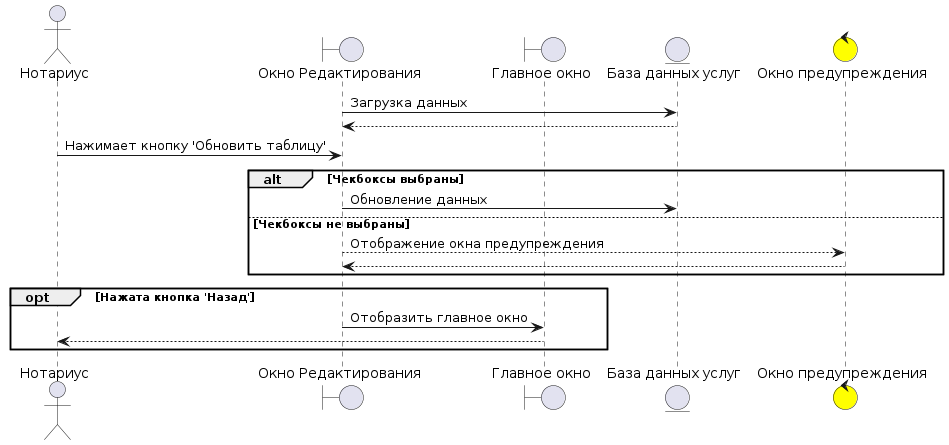

The diagram above was rendered by PlantUML. Its source (embedded in the PNG):
@startuml
actor admin as "Нотариус"

boundary "Окно Редактирования" as update_offer_window
boundary "Главное окно" as main_window

entity "База данных услуг" as offers_db

control error as "Окно предупреждения" #yellow

update_offer_window -> offers_db : Загрузка данных
offers_db --> update_offer_window

admin -> update_offer_window: Нажимает кнопку 'Обновить таблицу'

alt Чекбоксы выбраны
    update_offer_window -> offers_db : Обновление данных
else Чекбоксы не выбраны
    update_offer_window --> error : Отображение окна предупреждения
    error  --> update_offer_window
end

opt Нажата кнопка 'Назад'
    update_offer_window -> main_window: Отобразить главное окно
    main_window --> admin 
end
@enduml